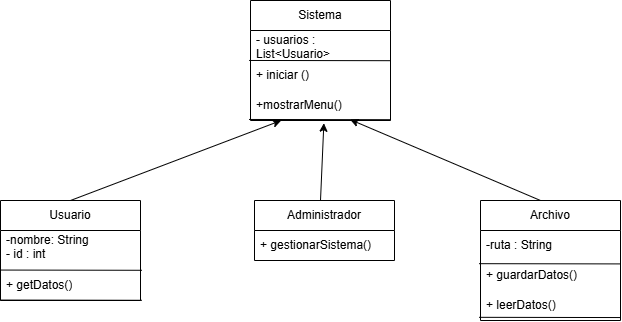

The diagram above was exported from draw.io. Its source (the exported page's mxGraphModel, read from the mxfile embedded in the PNG):
<mxGraphModel dx="793" dy="430" grid="1" gridSize="10" guides="1" tooltips="1" connect="1" arrows="1" fold="1" page="1" pageScale="1" pageWidth="827" pageHeight="1169" math="0" shadow="0">
  <root>
    <mxCell id="0" />
    <mxCell id="1" parent="0" />
    <mxCell id="8o0745rCPyieXvH8lnCV-1" parent="1" style="swimlane;fontStyle=0;childLayout=stackLayout;horizontal=1;startSize=30;horizontalStack=0;resizeParent=1;resizeParentMax=0;resizeLast=0;collapsible=1;marginBottom=0;whiteSpace=wrap;html=1;" value="Sistema" vertex="1">
      <mxGeometry height="120" width="140" x="340" y="50" as="geometry" />
    </mxCell>
    <mxCell id="8o0745rCPyieXvH8lnCV-2" parent="8o0745rCPyieXvH8lnCV-1" style="text;strokeColor=none;fillColor=none;align=left;verticalAlign=middle;spacingLeft=4;spacingRight=4;overflow=hidden;points=[[0,0.5],[1,0.5]];portConstraint=eastwest;rotatable=0;whiteSpace=wrap;html=1;" value="- usuarios : List&amp;lt;Usuario&amp;gt;" vertex="1">
      <mxGeometry height="30" width="140" y="30" as="geometry" />
    </mxCell>
    <mxCell id="8o0745rCPyieXvH8lnCV-20" edge="1" parent="8o0745rCPyieXvH8lnCV-1" style="shape=link;html=1;rounded=0;width=59;entryX=1.01;entryY=0.341;entryDx=0;entryDy=0;entryPerimeter=0;" value="">
      <mxGeometry relative="1" width="100" as="geometry">
        <mxPoint x="-1.4" y="89.46000000000001" as="sourcePoint" />
        <mxPoint x="139.99999999999997" y="89.69000000000003" as="targetPoint" />
      </mxGeometry>
    </mxCell>
    <mxCell id="8o0745rCPyieXvH8lnCV-3" parent="8o0745rCPyieXvH8lnCV-1" style="text;strokeColor=none;fillColor=none;align=left;verticalAlign=middle;spacingLeft=4;spacingRight=4;overflow=hidden;points=[[0,0.5],[1,0.5]];portConstraint=eastwest;rotatable=0;whiteSpace=wrap;html=1;" value="+ iniciar ()" vertex="1">
      <mxGeometry height="30" width="140" y="60" as="geometry" />
    </mxCell>
    <mxCell id="8o0745rCPyieXvH8lnCV-4" parent="8o0745rCPyieXvH8lnCV-1" style="text;strokeColor=none;fillColor=none;align=left;verticalAlign=middle;spacingLeft=4;spacingRight=4;overflow=hidden;points=[[0,0.5],[1,0.5]];portConstraint=eastwest;rotatable=0;whiteSpace=wrap;html=1;" value="+mostrarMenu()" vertex="1">
      <mxGeometry height="30" width="140" y="90" as="geometry" />
    </mxCell>
    <mxCell id="8o0745rCPyieXvH8lnCV-5" parent="1" style="swimlane;fontStyle=0;childLayout=stackLayout;horizontal=1;startSize=30;horizontalStack=0;resizeParent=1;resizeParentMax=0;resizeLast=0;collapsible=1;marginBottom=0;whiteSpace=wrap;html=1;" value="Usuario" vertex="1">
      <mxGeometry height="100" width="140" x="90" y="250" as="geometry" />
    </mxCell>
    <mxCell id="8o0745rCPyieXvH8lnCV-6" parent="8o0745rCPyieXvH8lnCV-5" style="text;strokeColor=none;fillColor=none;align=left;verticalAlign=middle;spacingLeft=4;spacingRight=4;overflow=hidden;points=[[0,0.5],[1,0.5]];portConstraint=eastwest;rotatable=0;whiteSpace=wrap;html=1;" value="-nombre: String&lt;div&gt;- id : int&lt;br&gt;&lt;div&gt;&lt;br&gt;&lt;/div&gt;&lt;/div&gt;" vertex="1">
      <mxGeometry height="40" width="140" y="30" as="geometry" />
    </mxCell>
    <mxCell id="8o0745rCPyieXvH8lnCV-8" parent="8o0745rCPyieXvH8lnCV-5" style="text;strokeColor=none;fillColor=none;align=left;verticalAlign=middle;spacingLeft=4;spacingRight=4;overflow=hidden;points=[[0,0.5],[1,0.5]];portConstraint=eastwest;rotatable=0;whiteSpace=wrap;html=1;" value="+ getDatos()" vertex="1">
      <mxGeometry height="30" width="140" y="70" as="geometry" />
    </mxCell>
    <mxCell id="8o0745rCPyieXvH8lnCV-21" edge="1" parent="8o0745rCPyieXvH8lnCV-5" style="shape=link;html=1;rounded=0;width=30;entryX=1.01;entryY=0.341;entryDx=0;entryDy=0;entryPerimeter=0;" value="">
      <mxGeometry relative="1" width="100" as="geometry">
        <mxPoint y="84.55" as="sourcePoint" />
        <mxPoint x="141.39999999999998" y="84.78000000000002" as="targetPoint" />
      </mxGeometry>
    </mxCell>
    <mxCell id="8o0745rCPyieXvH8lnCV-9" parent="1" style="swimlane;fontStyle=0;childLayout=stackLayout;horizontal=1;startSize=30;horizontalStack=0;resizeParent=1;resizeParentMax=0;resizeLast=0;collapsible=1;marginBottom=0;whiteSpace=wrap;html=1;" value="Administrador" vertex="1">
      <mxGeometry height="60" width="140" x="344" y="250" as="geometry" />
    </mxCell>
    <mxCell id="8o0745rCPyieXvH8lnCV-10" parent="8o0745rCPyieXvH8lnCV-9" style="text;strokeColor=none;fillColor=none;align=left;verticalAlign=middle;spacingLeft=4;spacingRight=4;overflow=hidden;points=[[0,0.5],[1,0.5]];portConstraint=eastwest;rotatable=0;whiteSpace=wrap;html=1;" value="+ gestionarSistema()" vertex="1">
      <mxGeometry height="30" width="140" y="30" as="geometry" />
    </mxCell>
    <mxCell id="8o0745rCPyieXvH8lnCV-13" parent="1" style="swimlane;fontStyle=0;childLayout=stackLayout;horizontal=1;startSize=30;horizontalStack=0;resizeParent=1;resizeParentMax=0;resizeLast=0;collapsible=1;marginBottom=0;whiteSpace=wrap;html=1;" value="Archivo" vertex="1">
      <mxGeometry height="120" width="140" x="570" y="250" as="geometry" />
    </mxCell>
    <mxCell id="8o0745rCPyieXvH8lnCV-14" parent="8o0745rCPyieXvH8lnCV-13" style="text;strokeColor=none;fillColor=none;align=left;verticalAlign=middle;spacingLeft=4;spacingRight=4;overflow=hidden;points=[[0,0.5],[1,0.5]];portConstraint=eastwest;rotatable=0;whiteSpace=wrap;html=1;" value="-ruta : String" vertex="1">
      <mxGeometry height="30" width="140" y="30" as="geometry" />
    </mxCell>
    <mxCell id="8o0745rCPyieXvH8lnCV-15" parent="8o0745rCPyieXvH8lnCV-13" style="text;strokeColor=none;fillColor=none;align=left;verticalAlign=middle;spacingLeft=4;spacingRight=4;overflow=hidden;points=[[0,0.5],[1,0.5]];portConstraint=eastwest;rotatable=0;whiteSpace=wrap;html=1;" value="+ guardarDatos()" vertex="1">
      <mxGeometry height="30" width="140" y="60" as="geometry" />
    </mxCell>
    <mxCell id="8o0745rCPyieXvH8lnCV-16" parent="8o0745rCPyieXvH8lnCV-13" style="text;strokeColor=none;fillColor=none;align=left;verticalAlign=middle;spacingLeft=4;spacingRight=4;overflow=hidden;points=[[0,0.5],[1,0.5]];portConstraint=eastwest;rotatable=0;whiteSpace=wrap;html=1;" value="+ leerDatos()" vertex="1">
      <mxGeometry height="30" width="140" y="90" as="geometry" />
    </mxCell>
    <mxCell id="8o0745rCPyieXvH8lnCV-23" edge="1" parent="8o0745rCPyieXvH8lnCV-13" style="shape=link;html=1;rounded=0;width=53.63636363636363;entryX=1.01;entryY=0.341;entryDx=0;entryDy=0;entryPerimeter=0;" value="">
      <mxGeometry relative="1" width="100" as="geometry">
        <mxPoint x="-1.3999999999999773" y="90" as="sourcePoint" />
        <mxPoint x="140" y="90.23000000000002" as="targetPoint" />
      </mxGeometry>
    </mxCell>
    <mxCell id="8o0745rCPyieXvH8lnCV-24" edge="1" parent="1" style="endArrow=classic;html=1;rounded=0;entryX=0.219;entryY=1;entryDx=0;entryDy=0;entryPerimeter=0;" target="8o0745rCPyieXvH8lnCV-4" value="">
      <mxGeometry height="50" relative="1" width="50" as="geometry">
        <Array as="points" />
        <mxPoint x="160" y="250" as="sourcePoint" />
        <mxPoint x="210" y="200" as="targetPoint" />
      </mxGeometry>
    </mxCell>
    <mxCell id="8o0745rCPyieXvH8lnCV-25" edge="1" parent="1" style="endArrow=classic;html=1;rounded=0;entryX=0.524;entryY=1.091;entryDx=0;entryDy=0;entryPerimeter=0;" target="8o0745rCPyieXvH8lnCV-4" value="">
      <mxGeometry height="50" relative="1" width="50" as="geometry">
        <mxPoint x="410" y="250" as="sourcePoint" />
        <mxPoint x="460" y="200" as="targetPoint" />
      </mxGeometry>
    </mxCell>
    <mxCell id="8o0745rCPyieXvH8lnCV-26" edge="1" parent="1" style="endArrow=classic;html=1;rounded=0;entryX=0.712;entryY=0.97;entryDx=0;entryDy=0;entryPerimeter=0;" target="8o0745rCPyieXvH8lnCV-4" value="">
      <mxGeometry height="50" relative="1" width="50" as="geometry">
        <mxPoint x="630" y="250" as="sourcePoint" />
        <mxPoint x="680" y="200" as="targetPoint" />
      </mxGeometry>
    </mxCell>
  </root>
</mxGraphModel>